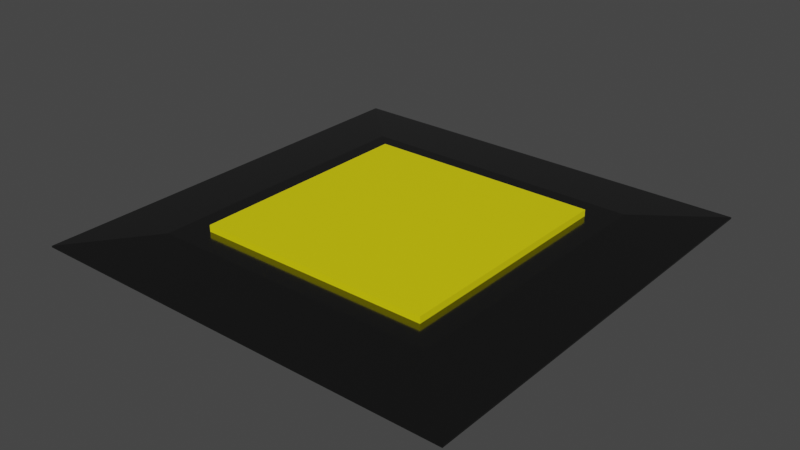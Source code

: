 # Source: HologramProjector.blend  (saved by Blender 3.6.11; exported with 4.5.12 LTS)
import bpy
from mathutils import Matrix  # noqa: F401  (used for matrix-valued properties, if any)

bpy.ops.wm.read_factory_settings(use_empty=True)
scene = bpy.context.scene
scene.name = 'Scene'

# ---- collections
col_collection = bpy.data.collections.new('Collection'); scene.collection.children.link(col_collection)

# ---- materials (node trees are filled in below, after node groups)
mat_appleburnt = bpy.data.materials.new('AppleBurnt')
mat_appleburnt.alpha_threshold = 0.0
mat_appleburnt.use_transparent_shadow = False
mat_appleburnt.roughness = 0.5
mat_appleburnt.line_color = (0.0, 0.0, 0.0, 1.0)
mat_bamboo_fried = bpy.data.materials.new('Bamboo Fried')
mat_bamboo_fried.use_transparent_shadow = False

# ---- material node trees
mat_appleburnt.use_nodes = True; mat_appleburnt.node_tree.nodes.clear()
_N = mat_appleburnt.node_tree.nodes; _L = mat_appleburnt.node_tree.links
n0 = _N.new('ShaderNodeOutputMaterial'); n0.name = 'Material Output'; n0.location = (300, 300)
n1 = _N.new('ShaderNodeBsdfPrincipled'); n1.name = 'Principled BSDF'; n1.location = (10, 300)
n1.distribution = 'GGX'
n1.subsurface_method = 'RANDOM_WALK_SKIN'
n1.inputs[0].default_value = (0.1329, 0.1329, 0.1329, 1.0)
n1.inputs[1].default_value = 1.0
n1.inputs[2].default_value = 0.1477
n1.inputs[3].default_value = 1.45
n1.inputs[27].default_value = (0.0, 0.0, 0.0, 1.0)
n1.inputs[28].default_value = 1.0
_L.new(n1.outputs[0], n0.inputs[0])
n0.is_active_output = True
mat_bamboo_fried.use_nodes = True; mat_bamboo_fried.node_tree.nodes.clear()
_N = mat_bamboo_fried.node_tree.nodes; _L = mat_bamboo_fried.node_tree.links
n0 = _N.new('ShaderNodeBsdfPrincipled'); n0.name = 'Principled BSDF'; n0.location = (10, 300)
n0.distribution = 'GGX'
n0.subsurface_method = 'RANDOM_WALK_SKIN'
n0.inputs[0].default_value = (0.8, 0.7162, 0.0, 1.0)
n0.inputs[3].default_value = 1.45
n0.inputs[27].default_value = (0.0, 0.0, 0.0, 1.0)
n0.inputs[28].default_value = 1.0
n1 = _N.new('ShaderNodeOutputMaterial'); n1.name = 'Material Output'; n1.location = (300, 300)
_L.new(n0.outputs[0], n1.inputs[0])
n1.is_active_output = True

# ---- world
world_world = bpy.data.worlds.new('World'); scene.world = world_world
world_world.use_nodes = True; world_world.node_tree.nodes.clear()
_N = world_world.node_tree.nodes; _L = world_world.node_tree.links
n0 = _N.new('ShaderNodeOutputWorld'); n0.name = 'World Output'; n0.location = (300, 300)
n1 = _N.new('ShaderNodeBackground'); n1.name = 'Background'; n1.location = (10, 300)
n1.inputs[0].default_value = (0.05088, 0.05088, 0.05088, 1.0)
_L.new(n1.outputs[0], n0.inputs[0])
n0.is_active_output = True
world_world.color = (0.05088, 0.05088, 0.05088)
world_world.use_sun_shadow = False
world_world.sun_shadow_jitter_overblur = 0.0

# ---- meshes
me_cube = bpy.data.meshes.new('Cube')
me_cube.from_pydata([(0.4969, 0.4969, 0.01894), (0.9051, 0.9051, -0.01861), (0.4969, -0.4969, 0.01894), (0.9051, -0.9051, -0.01861), (-0.4969, 0.4969, 0.01894), (-0.9051, 0.9051, -0.01861), (-0.4969, -0.4969, 0.01894), (-0.9051, -0.9051, -0.01861), (0.9051, -0.9051, -0.01231), (-0.9051, -0.9051, -0.01231), (0.9051, 0.9051, -0.01231), (-0.9051, 0.9051, -0.01231), (0.6052, -0.6052, 0.01894), (-0.6052, -0.6052, 0.01894), (0.6052, 0.6052, 0.01894), (-0.6052, 0.6052, 0.01894), (0.4969, 0.4969, 0.04653), (0.4969, -0.4969, 0.04653), (-0.4969, 0.4969, 0.04653), (-0.4969, -0.4969, 0.04653)], [], [(4, 6, 19, 18), (3, 8, 9, 7), (7, 9, 11, 5), (5, 1, 3, 7), (1, 10, 8, 3), (5, 11, 10, 1), (12, 13, 9, 8), (14, 12, 8, 10), (13, 15, 11, 9), (15, 14, 10, 11), (2, 6, 13, 12), (0, 2, 12, 14), (6, 4, 15, 13), (4, 0, 14, 15), (16, 18, 19, 17), (6, 2, 17, 19), (0, 4, 18, 16), (2, 0, 16, 17)])
me_cube.polygons.foreach_set('material_index', [1, 0, 0, 0, 0, 0, 0, 0, 0, 0, 0, 0, 0, 0, 1, 1, 1, 1])
_uv = me_cube.uv_layers.new(name='UVMap')
_uv.uv.foreach_set('vector', [0.8121, 0.5629, 0.8121, 0.6871, 0.8121, 0.6871, 0.8121, 0.5629, 0.375, 0.75, 0.625, 0.75, 0.625, 1.0, 0.375, 1.0, 0.375, 0.0, 0.625, 0.0, 0.625, 0.25, 0.375, 0.25, 0.125, 0.5, 0.375, 0.5, 0.375, 0.75, 0.125, 0.75, 0.375, 0.5, 0.625, 0.5, 0.625, 0.75, 0.375, 0.75, 0.375, 0.25, 0.625, 0.25, 0.625, 0.5, 0.375, 0.5, 0.6743, 0.7007, 0.8257, 0.7007, 0.875, 0.75, 0.625, 0.75, 0.6743, 0.5493, 0.6743, 0.7007, 0.625, 0.75, 0.625, 0.5, 0.8257, 0.7007, 0.8257, 0.5493, 0.875, 0.5, 0.875, 0.75, 0.8257, 0.5493, 0.6743, 0.5493, 0.625, 0.5, 0.875, 0.5, 0.6879, 0.6871, 0.8121, 0.6871, 0.8257, 0.7007, 0.6743, 0.7007, 0.6879, 0.5629, 0.6879, 0.6871, 0.6743, 0.7007, 0.6743, 0.5493, 0.8121, 0.6871, 0.8121, 0.5629, 0.8257, 0.5493, 0.8257, 0.7007, 0.8121, 0.5629, 0.6879, 0.5629, 0.6743, 0.5493, 0.8257, 0.5493, 0.6879, 0.5629, 0.8121, 0.5629, 0.8121, 0.6871, 0.6879, 0.6871, 0.8121, 0.6871, 0.6879, 0.6871, 0.6879, 0.6871, 0.8121, 0.6871, 0.6879, 0.5629, 0.8121, 0.5629, 0.8121, 0.5629, 0.6879, 0.5629, 0.6879, 0.6871, 0.6879, 0.5629, 0.6879, 0.5629, 0.6879, 0.6871])
me_cube.materials.append(mat_appleburnt)
me_cube.materials.append(mat_bamboo_fried)
me_cube.use_mirror_vertex_groups = False
me_cube.update()

# ---- objects
ob_cube = bpy.data.objects.new('Cube', me_cube)

# ---- transforms, parenting, visibility, modifiers, constraints
ob_cube.location = (0.0, 0.0, 0.0)
ob_cube.lock_rotations_4d = False
ob_cube.empty_display_type = 'ARROWS'
ob_cube.lineart.crease_threshold = 0.0

# ---- collection membership
col_collection.objects.link(ob_cube)

# ---- scene / render settings (as saved in the file)
scene.frame_start = 1; scene.frame_end = 250; scene.frame_set(1)
scene.render.engine = 'BLENDER_EEVEE_NEXT'
scene.cycles.sampling_pattern = 'TABULATED_SOBOL'
scene.view_settings.view_transform = 'Filmic'
bpy.context.view_layer.update()

# ---- added for rendering (the .blend has no active camera and no usable light): camera, sun
cam_auto = bpy.data.cameras.new('AutoCamera')
cam_auto.lens = 50.0
cam_auto.sensor_width = 36.0
cam_auto.clip_end = 1000.0
ob_auto_camera = bpy.data.objects.new('AutoCamera', cam_auto)
scene.collection.objects.link(ob_auto_camera)
ob_auto_camera.location = (2.36942, -2.8433, 1.9095)
ob_auto_camera.rotation_euler = (1.09748, -7.21219e-08, 0.694738)
scene.camera = ob_auto_camera
light_auto_sun = bpy.data.lights.new('AutoSun', 'SUN')
light_auto_sun.energy = 3.0
light_auto_sun.angle = 0.0523599
ob_auto_sun = bpy.data.objects.new('AutoSun', light_auto_sun)
scene.collection.objects.link(ob_auto_sun)
ob_auto_sun.rotation_euler = (0.872665, 0.174533, 0.523599)
bpy.context.view_layer.update()
